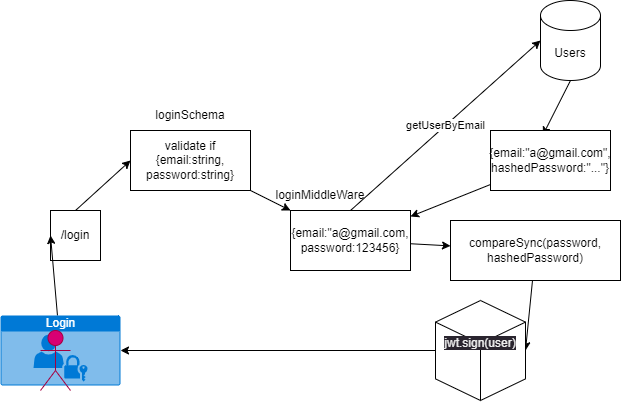

The diagram above was exported from draw.io. Its source (the exported page's mxGraphModel, read from the mxfile embedded in the PNG):
<mxGraphModel dx="506" dy="467" grid="1" gridSize="10" guides="1" tooltips="1" connect="1" arrows="1" fold="1" page="1" pageScale="1" pageWidth="850" pageHeight="1100" math="0" shadow="0">
  <root>
    <mxCell id="0" />
    <mxCell id="1" parent="0" />
    <mxCell id="5" style="edgeStyle=none;html=1;exitX=0.5;exitY=0;exitDx=0;exitDy=0;entryX=0;entryY=0.5;entryDx=0;entryDy=0;" edge="1" parent="1" source="3" target="4">
      <mxGeometry relative="1" as="geometry" />
    </mxCell>
    <mxCell id="3" value="/login" style="rounded=0;whiteSpace=wrap;html=1;" vertex="1" parent="1">
      <mxGeometry x="100" y="240" width="50" height="50" as="geometry" />
    </mxCell>
    <mxCell id="7" style="edgeStyle=none;html=1;" edge="1" parent="1" source="4" target="6">
      <mxGeometry relative="1" as="geometry" />
    </mxCell>
    <mxCell id="4" value="validate if {email:string,&lt;br&gt;password:string}" style="rounded=0;whiteSpace=wrap;html=1;" vertex="1" parent="1">
      <mxGeometry x="180" y="160" width="120" height="60" as="geometry" />
    </mxCell>
    <mxCell id="9" value="getUserByEmail" style="edgeStyle=none;html=1;exitX=0.5;exitY=0;exitDx=0;exitDy=0;entryX=0;entryY=0.5;entryDx=0;entryDy=0;entryPerimeter=0;" edge="1" parent="1" source="6" target="8">
      <mxGeometry relative="1" as="geometry" />
    </mxCell>
    <mxCell id="13" style="edgeStyle=none;html=1;" edge="1" parent="1" source="6" target="14">
      <mxGeometry relative="1" as="geometry">
        <mxPoint x="520" y="280" as="targetPoint" />
      </mxGeometry>
    </mxCell>
    <mxCell id="6" value="{email:&quot;a@gmail.com,&lt;br&gt;password:123456}" style="rounded=0;whiteSpace=wrap;html=1;" vertex="1" parent="1">
      <mxGeometry x="340" y="240" width="120" height="60" as="geometry" />
    </mxCell>
    <mxCell id="11" style="edgeStyle=none;html=1;exitX=0.5;exitY=1;exitDx=0;exitDy=0;exitPerimeter=0;entryX=0.436;entryY=0.078;entryDx=0;entryDy=0;entryPerimeter=0;" edge="1" parent="1" source="8" target="10">
      <mxGeometry relative="1" as="geometry" />
    </mxCell>
    <mxCell id="8" value="Users" style="shape=cylinder3;whiteSpace=wrap;html=1;boundedLbl=1;backgroundOutline=1;size=15;" vertex="1" parent="1">
      <mxGeometry x="590" y="30" width="60" height="80" as="geometry" />
    </mxCell>
    <mxCell id="12" style="edgeStyle=none;html=1;" edge="1" parent="1" source="10" target="6">
      <mxGeometry relative="1" as="geometry" />
    </mxCell>
    <mxCell id="10" value="{email:&quot;a@gmail.com&quot;,&lt;br&gt;hashedPassword:&quot;...&quot;}" style="rounded=0;whiteSpace=wrap;html=1;" vertex="1" parent="1">
      <mxGeometry x="540" y="160" width="120" height="60" as="geometry" />
    </mxCell>
    <mxCell id="18" style="edgeStyle=none;html=1;entryX=1;entryY=0.5;entryDx=0;entryDy=0;entryPerimeter=0;" edge="1" parent="1" source="14" target="16">
      <mxGeometry relative="1" as="geometry" />
    </mxCell>
    <mxCell id="14" value="compareSync(password,&lt;br&gt;hashedPassword)" style="rounded=0;whiteSpace=wrap;html=1;" vertex="1" parent="1">
      <mxGeometry x="500" y="250" width="170" height="60" as="geometry" />
    </mxCell>
    <mxCell id="19" style="edgeStyle=none;html=1;" edge="1" parent="1" source="16" target="20">
      <mxGeometry relative="1" as="geometry">
        <mxPoint x="20" y="320" as="targetPoint" />
      </mxGeometry>
    </mxCell>
    <mxCell id="16" value="&#10;&lt;span style=&quot;color: rgb(240, 240, 240); font-family: Helvetica; font-size: 12px; font-style: normal; font-variant-ligatures: normal; font-variant-caps: normal; font-weight: 400; letter-spacing: normal; orphans: 2; text-align: center; text-indent: 0px; text-transform: none; widows: 2; word-spacing: 0px; -webkit-text-stroke-width: 0px; background-color: rgb(42, 37, 47); text-decoration-thickness: initial; text-decoration-style: initial; text-decoration-color: initial; float: none; display: inline !important;&quot;&gt;jwt.sign(user)&lt;/span&gt;&#10;&#10;" style="html=1;whiteSpace=wrap;shape=isoCube2;backgroundOutline=1;isoAngle=15;" vertex="1" parent="1">
      <mxGeometry x="485" y="330" width="90" height="100" as="geometry" />
    </mxCell>
    <mxCell id="21" style="edgeStyle=none;html=1;entryX=0;entryY=0.5;entryDx=0;entryDy=0;" edge="1" parent="1" source="20" target="3">
      <mxGeometry relative="1" as="geometry" />
    </mxCell>
    <mxCell id="20" value="Login" style="html=1;strokeColor=none;fillColor=#0079D6;labelPosition=center;verticalLabelPosition=middle;verticalAlign=top;align=center;fontSize=12;outlineConnect=0;spacingTop=-6;fontColor=#FFFFFF;sketch=0;shape=mxgraph.sitemap.login;" vertex="1" parent="1">
      <mxGeometry x="50" y="345" width="120" height="70" as="geometry" />
    </mxCell>
    <mxCell id="22" value="Actor" style="shape=umlActor;verticalLabelPosition=bottom;verticalAlign=top;html=1;outlineConnect=0;fillColor=#d80073;fontColor=#ffffff;strokeColor=#A50040;" vertex="1" parent="1">
      <mxGeometry x="90" y="360" width="30" height="60" as="geometry" />
    </mxCell>
    <mxCell id="23" value="loginSchema" style="text;html=1;strokeColor=none;fillColor=none;align=center;verticalAlign=middle;whiteSpace=wrap;rounded=0;" vertex="1" parent="1">
      <mxGeometry x="210" y="130" width="60" height="30" as="geometry" />
    </mxCell>
    <mxCell id="24" value="loginMiddleWare" style="text;html=1;strokeColor=none;fillColor=none;align=center;verticalAlign=middle;whiteSpace=wrap;rounded=0;" vertex="1" parent="1">
      <mxGeometry x="340" y="210" width="60" height="30" as="geometry" />
    </mxCell>
  </root>
</mxGraphModel>